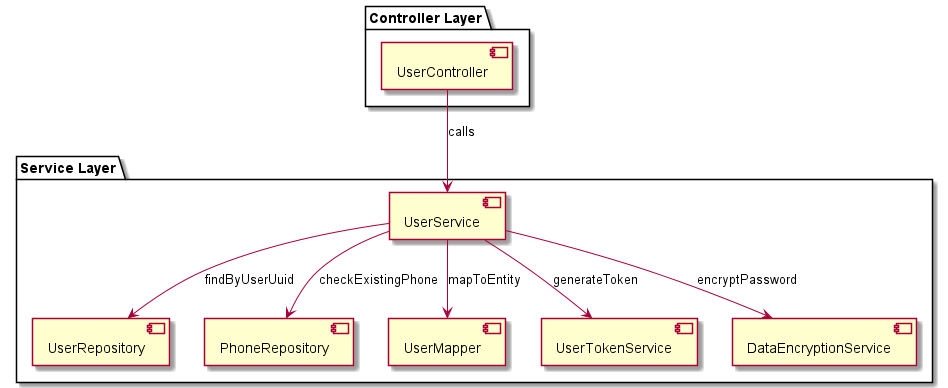

The diagram above was rendered by PlantUML. Its source (embedded in the PNG):
@startuml
package "Controller Layer" {
  [UserController]
}

package "Service Layer" {
  [UserService]
  [UserRepository]
  [PhoneRepository]
  [UserMapper]
  [UserTokenService]
  [DataEncryptionService]
}

UserController --> UserService : "calls"
UserService --> UserRepository : "findByUserUuid"
UserService --> PhoneRepository : "checkExistingPhone"
UserService --> UserMapper : "mapToEntity"
UserService --> DataEncryptionService : "encryptPassword"
UserService --> UserTokenService : "generateToken"

@enduml